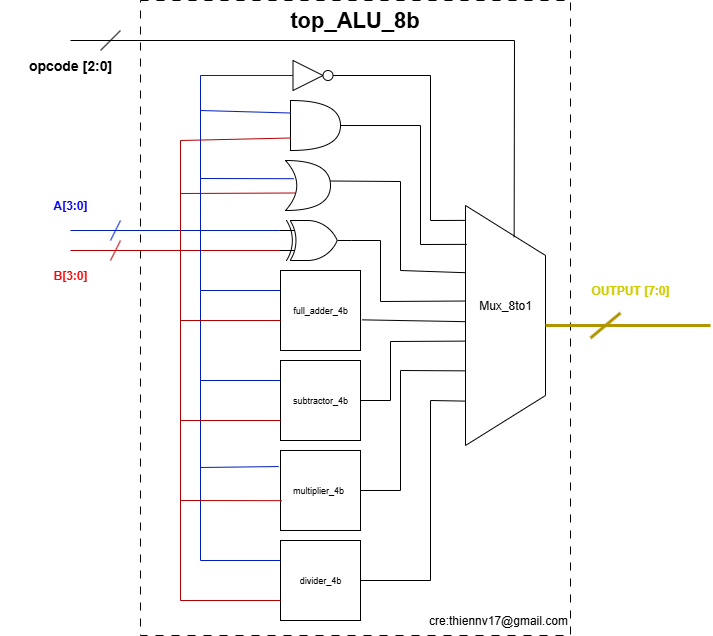

The diagram above was exported from draw.io. Its source (the exported page's mxGraphModel, read from the mxfile embedded in the PNG):
<mxGraphModel dx="1155" dy="630" grid="1" gridSize="10" guides="1" tooltips="1" connect="1" arrows="1" fold="1" page="1" pageScale="1" pageWidth="2339" pageHeight="3300" math="0" shadow="0">
  <root>
    <mxCell id="0" />
    <mxCell id="1" parent="0" />
    <mxCell id="zIOK1coDCmsqfdErMIJ_-18" value="" style="rounded=0;whiteSpace=wrap;html=1;dashed=1;dashPattern=8 8;" vertex="1" parent="1">
      <mxGeometry x="190" y="280" width="430" height="635" as="geometry" />
    </mxCell>
    <mxCell id="qYnVoVixZwxViKtP8RZs-2" value="&lt;font style=&quot;font-size: 22px;&quot;&gt;top_ALU_8b&lt;/font&gt;" style="text;html=1;align=center;verticalAlign=middle;resizable=0;points=[];autosize=1;strokeColor=none;fillColor=none;fontStyle=1" parent="1" vertex="1">
      <mxGeometry x="328.75" y="280" width="150" height="40" as="geometry" />
    </mxCell>
    <mxCell id="qYnVoVixZwxViKtP8RZs-3" value="" style="whiteSpace=wrap;html=1;aspect=fixed;fontSize=9;" parent="1" vertex="1">
      <mxGeometry x="330" y="820" width="80" height="80" as="geometry" />
    </mxCell>
    <mxCell id="qYnVoVixZwxViKtP8RZs-4" value="divider_4b" style="text;html=1;align=center;verticalAlign=middle;whiteSpace=wrap;rounded=0;fontSize=9;" parent="1" vertex="1">
      <mxGeometry x="345" y="850" width="50" height="20" as="geometry" />
    </mxCell>
    <mxCell id="qYnVoVixZwxViKtP8RZs-5" value="" style="whiteSpace=wrap;html=1;aspect=fixed;fontSize=9;" parent="1" vertex="1">
      <mxGeometry x="330" y="730" width="80" height="80" as="geometry" />
    </mxCell>
    <mxCell id="qYnVoVixZwxViKtP8RZs-6" value="multiplier_4b" style="text;html=1;align=center;verticalAlign=middle;whiteSpace=wrap;rounded=0;fontSize=9;" parent="1" vertex="1">
      <mxGeometry x="342.5" y="760" width="50" height="20" as="geometry" />
    </mxCell>
    <mxCell id="qYnVoVixZwxViKtP8RZs-7" value="" style="whiteSpace=wrap;html=1;aspect=fixed;fontSize=9;" parent="1" vertex="1">
      <mxGeometry x="330" y="550" width="80" height="80" as="geometry" />
    </mxCell>
    <mxCell id="qYnVoVixZwxViKtP8RZs-8" value="full_adder_4b" style="text;html=1;align=center;verticalAlign=middle;whiteSpace=wrap;rounded=0;fontSize=9;" parent="1" vertex="1">
      <mxGeometry x="345" y="580" width="50" height="20" as="geometry" />
    </mxCell>
    <mxCell id="qYnVoVixZwxViKtP8RZs-9" value="" style="whiteSpace=wrap;html=1;aspect=fixed;fontSize=9;" parent="1" vertex="1">
      <mxGeometry x="330" y="640" width="80" height="80" as="geometry" />
    </mxCell>
    <mxCell id="qYnVoVixZwxViKtP8RZs-10" value="subtractor_4b" style="text;html=1;align=center;verticalAlign=middle;whiteSpace=wrap;rounded=0;fontSize=9;" parent="1" vertex="1">
      <mxGeometry x="345" y="670" width="50" height="20" as="geometry" />
    </mxCell>
    <mxCell id="qYnVoVixZwxViKtP8RZs-11" value="" style="shape=or;whiteSpace=wrap;html=1;" parent="1" vertex="1">
      <mxGeometry x="340" y="380" width="50" height="50" as="geometry" />
    </mxCell>
    <mxCell id="qYnVoVixZwxViKtP8RZs-12" value="" style="shape=xor;whiteSpace=wrap;html=1;" parent="1" vertex="1">
      <mxGeometry x="335" y="440" width="45" height="50" as="geometry" />
    </mxCell>
    <mxCell id="qYnVoVixZwxViKtP8RZs-13" value="" style="verticalLabelPosition=bottom;shadow=0;dashed=0;align=center;html=1;verticalAlign=top;shape=mxgraph.electrical.logic_gates.logic_gate;operation=xor;" parent="1" vertex="1">
      <mxGeometry x="328.75" y="500" width="72.5" height="40" as="geometry" />
    </mxCell>
    <mxCell id="qYnVoVixZwxViKtP8RZs-14" value="" style="triangle;whiteSpace=wrap;html=1;" parent="1" vertex="1">
      <mxGeometry x="342.5" y="340" width="30" height="30" as="geometry" />
    </mxCell>
    <mxCell id="qYnVoVixZwxViKtP8RZs-15" value="" style="ellipse;whiteSpace=wrap;html=1;aspect=fixed;" parent="1" vertex="1">
      <mxGeometry x="372.5" y="350" width="10" height="10" as="geometry" />
    </mxCell>
    <mxCell id="qYnVoVixZwxViKtP8RZs-16" value="" style="endArrow=none;html=1;rounded=0;fontColor=#0000FF;fillColor=#0050ef;strokeColor=#001DBC;endFill=0;entryX=0;entryY=0.25;entryDx=0;entryDy=0;entryPerimeter=0;" parent="1" target="qYnVoVixZwxViKtP8RZs-13" edge="1">
      <mxGeometry width="50" height="50" relative="1" as="geometry">
        <mxPoint x="120" y="510" as="sourcePoint" />
        <mxPoint x="190" y="480" as="targetPoint" />
      </mxGeometry>
    </mxCell>
    <mxCell id="qYnVoVixZwxViKtP8RZs-17" value="" style="endArrow=none;html=1;rounded=0;fontColor=#0000FF;fillColor=#0050ef;strokeColor=#001DBC;" parent="1" edge="1">
      <mxGeometry width="50" height="50" relative="1" as="geometry">
        <mxPoint x="160" y="520" as="sourcePoint" />
        <mxPoint x="170" y="500" as="targetPoint" />
      </mxGeometry>
    </mxCell>
    <mxCell id="qYnVoVixZwxViKtP8RZs-18" value="" style="endArrow=none;html=1;rounded=0;fontColor=#0000FF;fillColor=#e51400;strokeColor=#B20000;entryX=0;entryY=0.75;entryDx=0;entryDy=0;entryPerimeter=0;endFill=0;fontSize=22;" parent="1" target="qYnVoVixZwxViKtP8RZs-13" edge="1">
      <mxGeometry width="50" height="50" relative="1" as="geometry">
        <mxPoint x="120" y="530" as="sourcePoint" />
        <mxPoint x="190" y="530" as="targetPoint" />
      </mxGeometry>
    </mxCell>
    <mxCell id="qYnVoVixZwxViKtP8RZs-19" value="" style="endArrow=none;html=1;rounded=0;fontColor=#0000FF;fillColor=#e51400;strokeColor=#B20000;" parent="1" edge="1">
      <mxGeometry width="50" height="50" relative="1" as="geometry">
        <mxPoint x="160" y="540" as="sourcePoint" />
        <mxPoint x="170" y="520" as="targetPoint" />
      </mxGeometry>
    </mxCell>
    <mxCell id="qYnVoVixZwxViKtP8RZs-20" value="B[3:0]" style="text;html=1;align=center;verticalAlign=middle;whiteSpace=wrap;rounded=0;fontColor=#FF0000;fontStyle=1" parent="1" vertex="1">
      <mxGeometry x="90" y="540" width="60" height="30" as="geometry" />
    </mxCell>
    <mxCell id="qYnVoVixZwxViKtP8RZs-21" value="&lt;font style=&quot;color: rgb(0, 0, 255);&quot;&gt;A[3:0]&lt;/font&gt;" style="text;html=1;align=center;verticalAlign=middle;whiteSpace=wrap;rounded=0;fontColor=#FF0000;fontStyle=1" parent="1" vertex="1">
      <mxGeometry x="90" y="470" width="60" height="30" as="geometry" />
    </mxCell>
    <mxCell id="qYnVoVixZwxViKtP8RZs-22" value="" style="endArrow=none;html=1;rounded=0;fontColor=#0000FF;fillColor=#0050ef;strokeColor=#001DBC;endFill=0;entryX=0;entryY=0.5;entryDx=0;entryDy=0;" parent="1" target="qYnVoVixZwxViKtP8RZs-14" edge="1">
      <mxGeometry width="50" height="50" relative="1" as="geometry">
        <mxPoint x="250" y="510" as="sourcePoint" />
        <mxPoint x="469" y="500" as="targetPoint" />
        <Array as="points">
          <mxPoint x="250" y="355" />
        </Array>
      </mxGeometry>
    </mxCell>
    <mxCell id="qYnVoVixZwxViKtP8RZs-23" value="" style="endArrow=none;html=1;rounded=0;fontColor=#0000FF;fillColor=#0050ef;strokeColor=#001DBC;endFill=0;entryX=0;entryY=0.25;entryDx=0;entryDy=0;entryPerimeter=0;" parent="1" target="qYnVoVixZwxViKtP8RZs-11" edge="1">
      <mxGeometry width="50" height="50" relative="1" as="geometry">
        <mxPoint x="250" y="390" as="sourcePoint" />
        <mxPoint x="559" y="440" as="targetPoint" />
      </mxGeometry>
    </mxCell>
    <mxCell id="qYnVoVixZwxViKtP8RZs-24" value="" style="endArrow=none;html=1;rounded=0;fontColor=#0000FF;fillColor=#0050ef;strokeColor=#001DBC;endFill=0;entryX=0.183;entryY=0.364;entryDx=0;entryDy=0;entryPerimeter=0;" parent="1" target="qYnVoVixZwxViKtP8RZs-12" edge="1">
      <mxGeometry width="50" height="50" relative="1" as="geometry">
        <mxPoint x="250" y="458" as="sourcePoint" />
        <mxPoint x="529" y="450" as="targetPoint" />
      </mxGeometry>
    </mxCell>
    <mxCell id="qYnVoVixZwxViKtP8RZs-25" value="" style="endArrow=none;html=1;rounded=0;fontColor=#0000FF;fillColor=#0050ef;strokeColor=#001DBC;endFill=0;entryX=0;entryY=0.25;entryDx=0;entryDy=0;" parent="1" target="qYnVoVixZwxViKtP8RZs-7" edge="1">
      <mxGeometry width="50" height="50" relative="1" as="geometry">
        <mxPoint x="250" y="510" as="sourcePoint" />
        <mxPoint x="499" y="580" as="targetPoint" />
        <Array as="points">
          <mxPoint x="250" y="570" />
        </Array>
      </mxGeometry>
    </mxCell>
    <mxCell id="qYnVoVixZwxViKtP8RZs-26" value="" style="endArrow=none;html=1;rounded=0;fontColor=#0000FF;fillColor=#0050ef;strokeColor=#001DBC;endFill=0;entryX=0;entryY=0.25;entryDx=0;entryDy=0;" parent="1" target="qYnVoVixZwxViKtP8RZs-3" edge="1">
      <mxGeometry width="50" height="50" relative="1" as="geometry">
        <mxPoint x="250" y="570" as="sourcePoint" />
        <mxPoint x="469" y="710" as="targetPoint" />
        <Array as="points">
          <mxPoint x="250" y="840" />
        </Array>
      </mxGeometry>
    </mxCell>
    <mxCell id="qYnVoVixZwxViKtP8RZs-27" value="" style="endArrow=none;html=1;rounded=0;fontColor=#0000FF;fillColor=#0050ef;strokeColor=#001DBC;endFill=0;entryX=-0.023;entryY=0.363;entryDx=0;entryDy=0;entryPerimeter=0;" parent="1" edge="1">
      <mxGeometry width="50" height="50" relative="1" as="geometry">
        <mxPoint x="250" y="747" as="sourcePoint" />
        <mxPoint x="328.1600000000001" y="746.04" as="targetPoint" />
      </mxGeometry>
    </mxCell>
    <mxCell id="qYnVoVixZwxViKtP8RZs-28" value="" style="endArrow=none;html=1;rounded=0;fontColor=#0000FF;fillColor=#0050ef;strokeColor=#001DBC;endFill=0;entryX=0;entryY=0.25;entryDx=0;entryDy=0;" parent="1" target="qYnVoVixZwxViKtP8RZs-9" edge="1">
      <mxGeometry width="50" height="50" relative="1" as="geometry">
        <mxPoint x="250" y="660" as="sourcePoint" />
        <mxPoint x="326.79999999999995" y="657.76" as="targetPoint" />
      </mxGeometry>
    </mxCell>
    <mxCell id="qYnVoVixZwxViKtP8RZs-29" value="" style="endArrow=none;html=1;rounded=0;fontColor=#0000FF;fillColor=#e51400;strokeColor=#B20000;entryX=0;entryY=0.75;entryDx=0;entryDy=0;entryPerimeter=0;endFill=0;fontSize=22;" parent="1" target="qYnVoVixZwxViKtP8RZs-11" edge="1">
      <mxGeometry width="50" height="50" relative="1" as="geometry">
        <mxPoint x="230" y="530" as="sourcePoint" />
        <mxPoint x="359" y="680" as="targetPoint" />
        <Array as="points">
          <mxPoint x="230" y="420" />
        </Array>
      </mxGeometry>
    </mxCell>
    <mxCell id="qYnVoVixZwxViKtP8RZs-30" value="" style="endArrow=none;html=1;rounded=0;fontColor=#0000FF;fillColor=#e51400;strokeColor=#B20000;entryX=0.227;entryY=0.65;entryDx=0;entryDy=0;entryPerimeter=0;endFill=0;fontSize=22;" parent="1" target="qYnVoVixZwxViKtP8RZs-12" edge="1">
      <mxGeometry width="50" height="50" relative="1" as="geometry">
        <mxPoint x="230" y="473" as="sourcePoint" />
        <mxPoint x="499" y="480" as="targetPoint" />
      </mxGeometry>
    </mxCell>
    <mxCell id="qYnVoVixZwxViKtP8RZs-31" value="" style="endArrow=none;html=1;rounded=0;fontColor=#0000FF;fillColor=#e51400;strokeColor=#B20000;entryX=0;entryY=0.75;entryDx=0;entryDy=0;endFill=0;fontSize=22;" parent="1" target="qYnVoVixZwxViKtP8RZs-3" edge="1">
      <mxGeometry width="50" height="50" relative="1" as="geometry">
        <mxPoint x="230" y="530" as="sourcePoint" />
        <mxPoint x="399" y="640" as="targetPoint" />
        <Array as="points">
          <mxPoint x="230" y="880" />
        </Array>
      </mxGeometry>
    </mxCell>
    <mxCell id="qYnVoVixZwxViKtP8RZs-32" value="" style="endArrow=none;html=1;rounded=0;fontColor=#0000FF;fillColor=#e51400;strokeColor=#B20000;entryX=0.016;entryY=0.627;entryDx=0;entryDy=0;entryPerimeter=0;endFill=0;fontSize=22;" parent="1" target="qYnVoVixZwxViKtP8RZs-5" edge="1">
      <mxGeometry width="50" height="50" relative="1" as="geometry">
        <mxPoint x="230" y="780" as="sourcePoint" />
        <mxPoint x="379" y="770" as="targetPoint" />
      </mxGeometry>
    </mxCell>
    <mxCell id="qYnVoVixZwxViKtP8RZs-33" value="" style="endArrow=none;html=1;rounded=0;fontColor=#0000FF;fillColor=#e51400;strokeColor=#B20000;entryX=0;entryY=0.75;entryDx=0;entryDy=0;endFill=0;fontSize=22;" parent="1" target="qYnVoVixZwxViKtP8RZs-9" edge="1">
      <mxGeometry width="50" height="50" relative="1" as="geometry">
        <mxPoint x="230" y="700" as="sourcePoint" />
        <mxPoint x="409" y="670" as="targetPoint" />
      </mxGeometry>
    </mxCell>
    <mxCell id="qYnVoVixZwxViKtP8RZs-34" value="" style="endArrow=none;html=1;rounded=0;fontColor=#0000FF;fillColor=#e51400;strokeColor=#B20000;entryX=0;entryY=0.625;entryDx=0;entryDy=0;entryPerimeter=0;endFill=0;fontSize=22;" parent="1" target="qYnVoVixZwxViKtP8RZs-7" edge="1">
      <mxGeometry width="50" height="50" relative="1" as="geometry">
        <mxPoint x="230" y="600" as="sourcePoint" />
        <mxPoint x="369" y="660" as="targetPoint" />
      </mxGeometry>
    </mxCell>
    <mxCell id="zIOK1coDCmsqfdErMIJ_-2" value="" style="shape=trapezoid;perimeter=trapezoidPerimeter;whiteSpace=wrap;html=1;fixedSize=1;rotation=90;size=50;" vertex="1" parent="1">
      <mxGeometry x="435" y="565" width="240" height="80" as="geometry" />
    </mxCell>
    <mxCell id="zIOK1coDCmsqfdErMIJ_-3" value="Mux_8to1" style="text;html=1;align=center;verticalAlign=middle;whiteSpace=wrap;rounded=0;" vertex="1" parent="1">
      <mxGeometry x="525" y="570" width="60" height="30" as="geometry" />
    </mxCell>
    <mxCell id="zIOK1coDCmsqfdErMIJ_-5" value="" style="endArrow=none;html=1;rounded=0;entryX=0.062;entryY=1.003;entryDx=0;entryDy=0;entryPerimeter=0;exitX=1;exitY=0.5;exitDx=0;exitDy=0;" edge="1" parent="1" source="qYnVoVixZwxViKtP8RZs-15" target="zIOK1coDCmsqfdErMIJ_-2">
      <mxGeometry width="50" height="50" relative="1" as="geometry">
        <mxPoint x="280" y="600" as="sourcePoint" />
        <mxPoint x="330" y="550" as="targetPoint" />
        <Array as="points">
          <mxPoint x="480" y="355" />
          <mxPoint x="480" y="500" />
        </Array>
      </mxGeometry>
    </mxCell>
    <mxCell id="zIOK1coDCmsqfdErMIJ_-7" value="" style="endArrow=none;html=1;rounded=0;entryX=1;entryY=0.5;entryDx=0;entryDy=0;entryPerimeter=0;exitX=0.162;exitY=0.986;exitDx=0;exitDy=0;exitPerimeter=0;" edge="1" parent="1" source="zIOK1coDCmsqfdErMIJ_-2" target="qYnVoVixZwxViKtP8RZs-11">
      <mxGeometry width="50" height="50" relative="1" as="geometry">
        <mxPoint x="350" y="470" as="sourcePoint" />
        <mxPoint x="400" y="420" as="targetPoint" />
        <Array as="points">
          <mxPoint x="470" y="524" />
          <mxPoint x="470" y="405" />
        </Array>
      </mxGeometry>
    </mxCell>
    <mxCell id="zIOK1coDCmsqfdErMIJ_-8" value="" style="endArrow=none;html=1;rounded=0;entryX=1.003;entryY=0.41;entryDx=0;entryDy=0;entryPerimeter=0;exitX=0.28;exitY=1.004;exitDx=0;exitDy=0;exitPerimeter=0;" edge="1" parent="1" source="zIOK1coDCmsqfdErMIJ_-2" target="qYnVoVixZwxViKtP8RZs-12">
      <mxGeometry width="50" height="50" relative="1" as="geometry">
        <mxPoint x="380" y="570" as="sourcePoint" />
        <mxPoint x="430" y="520" as="targetPoint" />
        <Array as="points">
          <mxPoint x="450" y="550" />
          <mxPoint x="450" y="461" />
        </Array>
      </mxGeometry>
    </mxCell>
    <mxCell id="zIOK1coDCmsqfdErMIJ_-9" value="" style="endArrow=none;html=1;rounded=0;entryX=1;entryY=0.5;entryDx=0;entryDy=0;entryPerimeter=0;exitX=0.398;exitY=1.004;exitDx=0;exitDy=0;exitPerimeter=0;" edge="1" parent="1" source="zIOK1coDCmsqfdErMIJ_-2" target="qYnVoVixZwxViKtP8RZs-13">
      <mxGeometry width="50" height="50" relative="1" as="geometry">
        <mxPoint x="410" y="580" as="sourcePoint" />
        <mxPoint x="460" y="530" as="targetPoint" />
        <Array as="points">
          <mxPoint x="430" y="581" />
          <mxPoint x="430" y="520" />
        </Array>
      </mxGeometry>
    </mxCell>
    <mxCell id="zIOK1coDCmsqfdErMIJ_-10" value="" style="endArrow=none;html=1;rounded=0;entryX=0.484;entryY=1.004;entryDx=0;entryDy=0;entryPerimeter=0;exitX=1.023;exitY=0.617;exitDx=0;exitDy=0;exitPerimeter=0;" edge="1" parent="1" source="qYnVoVixZwxViKtP8RZs-7" target="zIOK1coDCmsqfdErMIJ_-2">
      <mxGeometry width="50" height="50" relative="1" as="geometry">
        <mxPoint x="440" y="670" as="sourcePoint" />
        <mxPoint x="490" y="620" as="targetPoint" />
      </mxGeometry>
    </mxCell>
    <mxCell id="zIOK1coDCmsqfdErMIJ_-11" value="" style="endArrow=none;html=1;rounded=0;entryX=0.565;entryY=1.004;entryDx=0;entryDy=0;entryPerimeter=0;exitX=1;exitY=0.5;exitDx=0;exitDy=0;" edge="1" parent="1" source="qYnVoVixZwxViKtP8RZs-9" target="zIOK1coDCmsqfdErMIJ_-2">
      <mxGeometry width="50" height="50" relative="1" as="geometry">
        <mxPoint x="450" y="760" as="sourcePoint" />
        <mxPoint x="500" y="710" as="targetPoint" />
        <Array as="points">
          <mxPoint x="440" y="680" />
          <mxPoint x="440" y="621" />
        </Array>
      </mxGeometry>
    </mxCell>
    <mxCell id="zIOK1coDCmsqfdErMIJ_-12" value="" style="endArrow=none;html=1;rounded=0;exitX=1;exitY=0.5;exitDx=0;exitDy=0;entryX=0.689;entryY=1.004;entryDx=0;entryDy=0;entryPerimeter=0;" edge="1" parent="1" source="qYnVoVixZwxViKtP8RZs-5" target="zIOK1coDCmsqfdErMIJ_-2">
      <mxGeometry width="50" height="50" relative="1" as="geometry">
        <mxPoint x="460" y="800" as="sourcePoint" />
        <mxPoint x="510" y="750" as="targetPoint" />
        <Array as="points">
          <mxPoint x="450" y="770" />
          <mxPoint x="450" y="650" />
        </Array>
      </mxGeometry>
    </mxCell>
    <mxCell id="zIOK1coDCmsqfdErMIJ_-13" value="" style="endArrow=none;html=1;rounded=0;exitX=1;exitY=0.5;exitDx=0;exitDy=0;entryX=0.815;entryY=1.01;entryDx=0;entryDy=0;entryPerimeter=0;" edge="1" parent="1" source="qYnVoVixZwxViKtP8RZs-3" target="zIOK1coDCmsqfdErMIJ_-2">
      <mxGeometry width="50" height="50" relative="1" as="geometry">
        <mxPoint x="440" y="880" as="sourcePoint" />
        <mxPoint x="490" y="830" as="targetPoint" />
        <Array as="points">
          <mxPoint x="480" y="860" />
          <mxPoint x="480" y="680" />
        </Array>
      </mxGeometry>
    </mxCell>
    <mxCell id="zIOK1coDCmsqfdErMIJ_-14" value="" style="endArrow=none;html=1;rounded=0;exitX=0.5;exitY=0;exitDx=0;exitDy=0;fillColor=#e3c800;strokeColor=#B09500;strokeWidth=3;" edge="1" parent="1" source="zIOK1coDCmsqfdErMIJ_-2">
      <mxGeometry width="50" height="50" relative="1" as="geometry">
        <mxPoint x="680" y="640" as="sourcePoint" />
        <mxPoint x="760" y="605" as="targetPoint" />
      </mxGeometry>
    </mxCell>
    <mxCell id="zIOK1coDCmsqfdErMIJ_-15" value="" style="endArrow=none;html=1;rounded=0;exitX=0.5;exitY=0;exitDx=0;exitDy=0;fillColor=#e3c800;strokeColor=#B09500;strokeWidth=3;" edge="1" parent="1">
      <mxGeometry width="50" height="50" relative="1" as="geometry">
        <mxPoint x="640" y="617.5" as="sourcePoint" />
        <mxPoint x="670" y="592.5" as="targetPoint" />
      </mxGeometry>
    </mxCell>
    <mxCell id="zIOK1coDCmsqfdErMIJ_-16" value="OUTPUT [7:0]" style="text;html=1;align=center;verticalAlign=middle;whiteSpace=wrap;rounded=0;fontColor=#CCCC00;fontStyle=1" vertex="1" parent="1">
      <mxGeometry x="640" y="555" width="80" height="30" as="geometry" />
    </mxCell>
    <mxCell id="zIOK1coDCmsqfdErMIJ_-19" value="" style="endArrow=none;html=1;rounded=0;entryX=0.132;entryY=0.392;entryDx=0;entryDy=0;entryPerimeter=0;" edge="1" parent="1" target="zIOK1coDCmsqfdErMIJ_-2">
      <mxGeometry width="50" height="50" relative="1" as="geometry">
        <mxPoint x="120" y="320" as="sourcePoint" />
        <mxPoint x="390" y="590" as="targetPoint" />
        <Array as="points">
          <mxPoint x="564" y="320" />
        </Array>
      </mxGeometry>
    </mxCell>
    <mxCell id="zIOK1coDCmsqfdErMIJ_-20" value="" style="endArrow=none;html=1;rounded=0;" edge="1" parent="1">
      <mxGeometry width="50" height="50" relative="1" as="geometry">
        <mxPoint x="150" y="330" as="sourcePoint" />
        <mxPoint x="170" y="310" as="targetPoint" />
      </mxGeometry>
    </mxCell>
    <mxCell id="zIOK1coDCmsqfdErMIJ_-21" value="opcode [2:0]" style="text;html=1;align=center;verticalAlign=middle;whiteSpace=wrap;rounded=0;fontStyle=1;fontSize=14;" vertex="1" parent="1">
      <mxGeometry x="50" y="330" width="140" height="30" as="geometry" />
    </mxCell>
    <mxCell id="zIOK1coDCmsqfdErMIJ_-22" value="cre:thiennv17@gmail.com" style="text;html=1;align=center;verticalAlign=middle;whiteSpace=wrap;rounded=0;fontColor=default;" vertex="1" parent="1">
      <mxGeometry x="462.75" y="885" width="170" height="30" as="geometry" />
    </mxCell>
  </root>
</mxGraphModel>